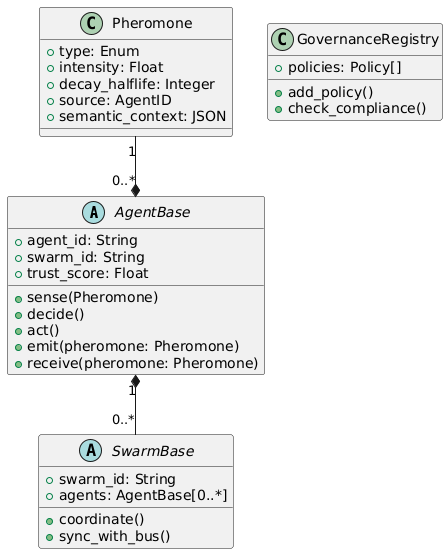

The diagram above was rendered by PlantUML. Its source (embedded in the PNG):
@startuml
abstract class AgentBase {
  +agent_id: String
  +swarm_id: String
  +trust_score: Float
  +sense(Pheromone)
  +decide()
  +act()
  +emit(pheromone: Pheromone)
  +receive(pheromone: Pheromone)
}

abstract class SwarmBase {
  +swarm_id: String
  +agents: AgentBase[0..*]
  +coordinate()
  +sync_with_bus()
}

class Pheromone {
  +type: Enum
  +intensity: Float
  +decay_halflife: Integer
  +source: AgentID
  +semantic_context: JSON
}

class GovernanceRegistry {
  +policies: Policy[]
  +add_policy()
  +check_compliance()
}

AgentBase "1" *-- "0..*" SwarmBase
Pheromone "1" --* "0..*" AgentBase
@enduml